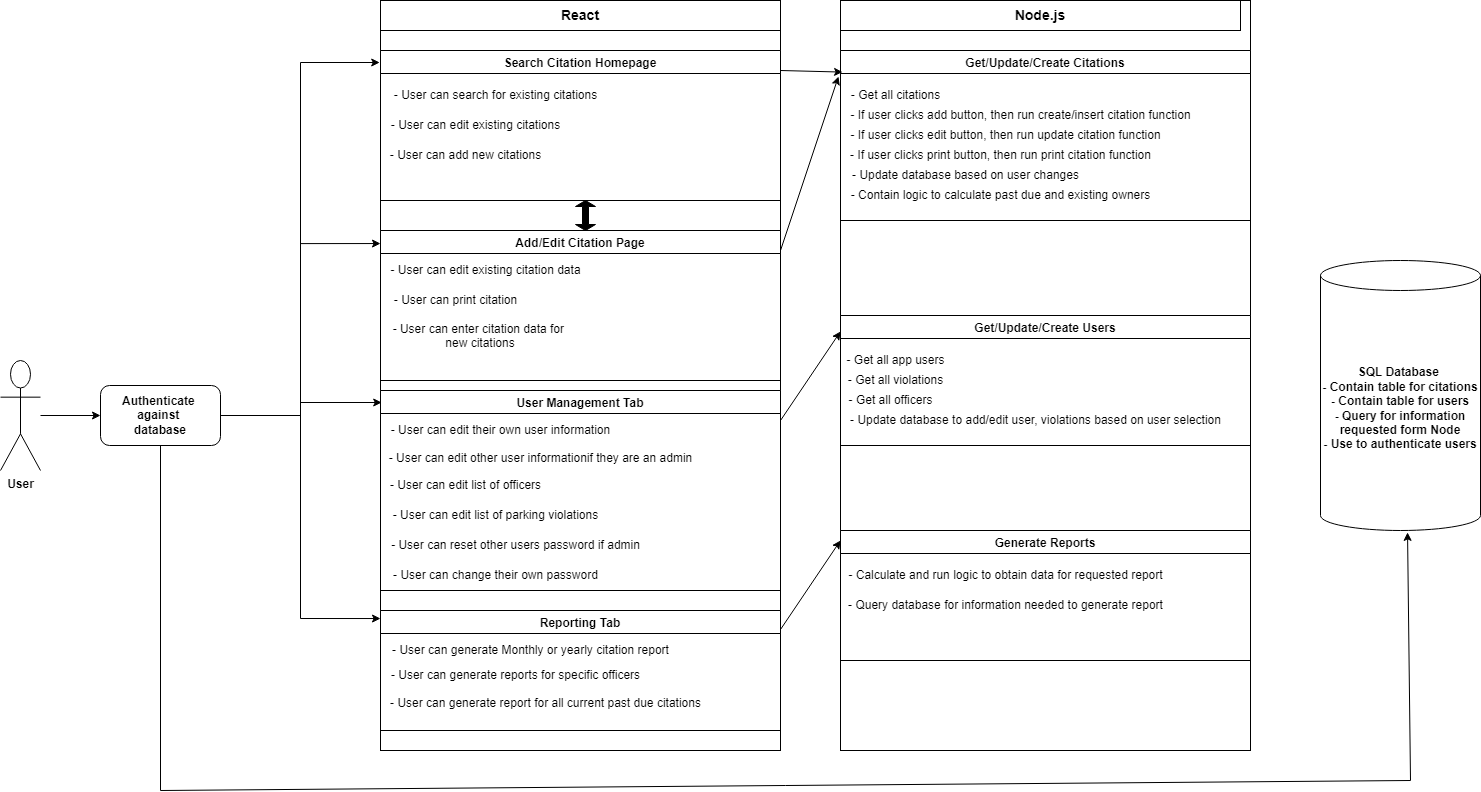

The diagram above was exported from draw.io. Its source (the exported page's mxGraphModel, read from the mxfile embedded in the PNG):
<mxGraphModel dx="2534" dy="738" grid="1" gridSize="10" guides="1" tooltips="1" connect="1" arrows="1" fold="1" page="1" pageScale="1" pageWidth="1100" pageHeight="850" math="0" shadow="0">
  <root>
    <mxCell id="0" />
    <mxCell id="1" parent="0" />
    <mxCell id="HWgU1D8msdUzcOzy_tiw-45" value="" style="rounded=0;whiteSpace=wrap;html=1;fillColor=#FFFFFF;" vertex="1" parent="1">
      <mxGeometry x="460" y="30" width="410" height="750" as="geometry" />
    </mxCell>
    <mxCell id="HWgU1D8msdUzcOzy_tiw-75" style="edgeStyle=orthogonalEdgeStyle;rounded=0;orthogonalLoop=1;jettySize=auto;html=1;entryX=0;entryY=0.5;entryDx=0;entryDy=0;" edge="1" parent="1" source="HWgU1D8msdUzcOzy_tiw-6" target="HWgU1D8msdUzcOzy_tiw-74">
      <mxGeometry relative="1" as="geometry" />
    </mxCell>
    <mxCell id="HWgU1D8msdUzcOzy_tiw-6" value="&lt;b&gt;User&lt;/b&gt;" style="shape=umlActor;verticalLabelPosition=bottom;verticalAlign=top;html=1;outlineConnect=0;" vertex="1" parent="1">
      <mxGeometry x="-380" y="390" width="40" height="110" as="geometry" />
    </mxCell>
    <mxCell id="HWgU1D8msdUzcOzy_tiw-7" value="" style="rounded=0;whiteSpace=wrap;html=1;fillColor=#FFFFFF;" vertex="1" parent="1">
      <mxGeometry y="30" width="400" height="750" as="geometry" />
    </mxCell>
    <mxCell id="HWgU1D8msdUzcOzy_tiw-8" value="&lt;font style=&quot;font-size: 14px;&quot;&gt;&lt;b&gt;Node.js&lt;/b&gt;&lt;/font&gt;" style="rounded=0;whiteSpace=wrap;html=1;" vertex="1" parent="1">
      <mxGeometry x="460" y="30" width="400" height="30" as="geometry" />
    </mxCell>
    <mxCell id="HWgU1D8msdUzcOzy_tiw-16" value="Search Citation Homepage" style="swimlane;startSize=23;" vertex="1" parent="1">
      <mxGeometry y="80" width="400" height="150" as="geometry" />
    </mxCell>
    <mxCell id="HWgU1D8msdUzcOzy_tiw-17" value="- User can search for existing citations" style="text;html=1;align=center;verticalAlign=middle;resizable=0;points=[];autosize=1;strokeColor=none;fillColor=none;" vertex="1" parent="HWgU1D8msdUzcOzy_tiw-16">
      <mxGeometry y="30" width="230" height="30" as="geometry" />
    </mxCell>
    <mxCell id="HWgU1D8msdUzcOzy_tiw-18" value="- User can edit existing citations" style="text;html=1;align=center;verticalAlign=middle;resizable=0;points=[];autosize=1;strokeColor=none;fillColor=none;" vertex="1" parent="HWgU1D8msdUzcOzy_tiw-16">
      <mxGeometry y="60" width="190" height="30" as="geometry" />
    </mxCell>
    <mxCell id="HWgU1D8msdUzcOzy_tiw-19" value="- User can add new citations" style="text;html=1;align=center;verticalAlign=middle;resizable=0;points=[];autosize=1;strokeColor=none;fillColor=none;" vertex="1" parent="HWgU1D8msdUzcOzy_tiw-16">
      <mxGeometry y="90" width="170" height="30" as="geometry" />
    </mxCell>
    <mxCell id="HWgU1D8msdUzcOzy_tiw-20" value="Add/Edit Citation Page" style="swimlane;startSize=23;" vertex="1" parent="1">
      <mxGeometry y="260" width="400" height="150" as="geometry" />
    </mxCell>
    <mxCell id="HWgU1D8msdUzcOzy_tiw-21" value="- User can edit existing citation data" style="text;html=1;align=center;verticalAlign=middle;resizable=0;points=[];autosize=1;strokeColor=none;fillColor=none;" vertex="1" parent="HWgU1D8msdUzcOzy_tiw-20">
      <mxGeometry y="25" width="210" height="30" as="geometry" />
    </mxCell>
    <mxCell id="HWgU1D8msdUzcOzy_tiw-22" value="- User can print citation" style="text;html=1;align=center;verticalAlign=middle;resizable=0;points=[];autosize=1;strokeColor=none;fillColor=none;" vertex="1" parent="HWgU1D8msdUzcOzy_tiw-20">
      <mxGeometry y="55" width="150" height="30" as="geometry" />
    </mxCell>
    <mxCell id="HWgU1D8msdUzcOzy_tiw-23" value="- User can enter citation data for &#10;new citations" style="text;align=center;verticalAlign=middle;resizable=0;points=[];autosize=1;strokeColor=none;fillColor=none;" vertex="1" parent="HWgU1D8msdUzcOzy_tiw-20">
      <mxGeometry y="85" width="200" height="40" as="geometry" />
    </mxCell>
    <mxCell id="HWgU1D8msdUzcOzy_tiw-25" value="" style="shape=doubleArrow;direction=south;whiteSpace=wrap;html=1;gradientColor=default;fillColor=#000000;" vertex="1" parent="1">
      <mxGeometry x="195" y="230" width="20" height="30" as="geometry" />
    </mxCell>
    <mxCell id="HWgU1D8msdUzcOzy_tiw-27" value="User Management Tab" style="swimlane;startSize=23;" vertex="1" parent="1">
      <mxGeometry y="420" width="400" height="200" as="geometry" />
    </mxCell>
    <mxCell id="HWgU1D8msdUzcOzy_tiw-28" value="- User can edit their own user information" style="text;html=1;align=center;verticalAlign=middle;resizable=0;points=[];autosize=1;strokeColor=none;fillColor=none;" vertex="1" parent="HWgU1D8msdUzcOzy_tiw-27">
      <mxGeometry y="25" width="240" height="30" as="geometry" />
    </mxCell>
    <mxCell id="HWgU1D8msdUzcOzy_tiw-29" value="- User can edit other user information&lt;span style=&quot;background-color: initial;&quot;&gt;if they are an admin&lt;/span&gt;&lt;div&gt;&lt;br&gt;&lt;/div&gt;" style="text;html=1;align=center;verticalAlign=middle;resizable=0;points=[];autosize=1;strokeColor=none;fillColor=none;" vertex="1" parent="HWgU1D8msdUzcOzy_tiw-27">
      <mxGeometry x="-5" y="55" width="330" height="40" as="geometry" />
    </mxCell>
    <mxCell id="HWgU1D8msdUzcOzy_tiw-30" value="- User can edit list of officers" style="text;html=1;align=center;verticalAlign=middle;resizable=0;points=[];autosize=1;strokeColor=none;fillColor=none;" vertex="1" parent="HWgU1D8msdUzcOzy_tiw-27">
      <mxGeometry y="80" width="170" height="30" as="geometry" />
    </mxCell>
    <mxCell id="HWgU1D8msdUzcOzy_tiw-31" value="- User can edit list of parking violations" style="text;html=1;align=center;verticalAlign=middle;resizable=0;points=[];autosize=1;strokeColor=none;fillColor=none;" vertex="1" parent="HWgU1D8msdUzcOzy_tiw-27">
      <mxGeometry y="110" width="230" height="30" as="geometry" />
    </mxCell>
    <mxCell id="HWgU1D8msdUzcOzy_tiw-32" value="- User can reset other users password if admin" style="text;html=1;align=center;verticalAlign=middle;resizable=0;points=[];autosize=1;strokeColor=none;fillColor=none;" vertex="1" parent="HWgU1D8msdUzcOzy_tiw-27">
      <mxGeometry y="140" width="270" height="30" as="geometry" />
    </mxCell>
    <mxCell id="HWgU1D8msdUzcOzy_tiw-33" value="- User can change their own password" style="text;html=1;align=center;verticalAlign=middle;resizable=0;points=[];autosize=1;strokeColor=none;fillColor=none;" vertex="1" parent="HWgU1D8msdUzcOzy_tiw-27">
      <mxGeometry y="170" width="230" height="30" as="geometry" />
    </mxCell>
    <mxCell id="HWgU1D8msdUzcOzy_tiw-36" value="Reporting Tab" style="swimlane;startSize=23;" vertex="1" parent="1">
      <mxGeometry y="640" width="400" height="120" as="geometry" />
    </mxCell>
    <mxCell id="HWgU1D8msdUzcOzy_tiw-37" value="- User can generate Monthly or yearly citation report" style="text;html=1;align=center;verticalAlign=middle;resizable=0;points=[];autosize=1;strokeColor=none;fillColor=none;" vertex="1" parent="HWgU1D8msdUzcOzy_tiw-36">
      <mxGeometry y="25" width="300" height="30" as="geometry" />
    </mxCell>
    <mxCell id="HWgU1D8msdUzcOzy_tiw-43" value="- User can generate reports for specific officers" style="text;html=1;align=center;verticalAlign=middle;resizable=0;points=[];autosize=1;strokeColor=none;fillColor=none;" vertex="1" parent="HWgU1D8msdUzcOzy_tiw-36">
      <mxGeometry y="50" width="270" height="30" as="geometry" />
    </mxCell>
    <mxCell id="HWgU1D8msdUzcOzy_tiw-44" value="- User can generate report for all current past due&amp;nbsp;&lt;span style=&quot;background-color: initial;&quot;&gt;citations&lt;/span&gt;&lt;div&gt;&lt;br&gt;&lt;/div&gt;" style="text;html=1;align=center;verticalAlign=middle;resizable=0;points=[];autosize=1;strokeColor=none;fillColor=none;" vertex="1" parent="HWgU1D8msdUzcOzy_tiw-36">
      <mxGeometry y="80" width="330" height="40" as="geometry" />
    </mxCell>
    <mxCell id="HWgU1D8msdUzcOzy_tiw-47" value="&lt;b&gt;&lt;font style=&quot;font-size: 14px;&quot;&gt;React&lt;/font&gt;&lt;/b&gt;" style="rounded=0;whiteSpace=wrap;html=1;" vertex="1" parent="1">
      <mxGeometry y="30" width="400" height="30" as="geometry" />
    </mxCell>
    <mxCell id="HWgU1D8msdUzcOzy_tiw-53" value="Get/Update/Create Citations" style="swimlane;startSize=23;" vertex="1" parent="1">
      <mxGeometry x="460" y="80" width="410" height="170" as="geometry" />
    </mxCell>
    <mxCell id="HWgU1D8msdUzcOzy_tiw-54" value="- Get all citations" style="text;html=1;align=center;verticalAlign=middle;resizable=0;points=[];autosize=1;strokeColor=none;fillColor=none;" vertex="1" parent="HWgU1D8msdUzcOzy_tiw-53">
      <mxGeometry y="30" width="110" height="30" as="geometry" />
    </mxCell>
    <mxCell id="HWgU1D8msdUzcOzy_tiw-55" value="- If user clicks add button, then run create/insert citation function" style="text;html=1;align=center;verticalAlign=middle;resizable=0;points=[];autosize=1;strokeColor=none;fillColor=none;" vertex="1" parent="HWgU1D8msdUzcOzy_tiw-53">
      <mxGeometry y="50" width="360" height="30" as="geometry" />
    </mxCell>
    <mxCell id="HWgU1D8msdUzcOzy_tiw-62" value="- If user clicks edit button, then run update citation function" style="text;html=1;align=center;verticalAlign=middle;resizable=0;points=[];autosize=1;strokeColor=none;fillColor=none;" vertex="1" parent="HWgU1D8msdUzcOzy_tiw-53">
      <mxGeometry y="70" width="330" height="30" as="geometry" />
    </mxCell>
    <mxCell id="HWgU1D8msdUzcOzy_tiw-63" value="- If user clicks print button, then run print citation function" style="text;html=1;align=center;verticalAlign=middle;resizable=0;points=[];autosize=1;strokeColor=none;fillColor=none;" vertex="1" parent="HWgU1D8msdUzcOzy_tiw-53">
      <mxGeometry y="90" width="320" height="30" as="geometry" />
    </mxCell>
    <mxCell id="HWgU1D8msdUzcOzy_tiw-64" value="- Update database based on user changes" style="text;html=1;align=center;verticalAlign=middle;resizable=0;points=[];autosize=1;strokeColor=none;fillColor=none;" vertex="1" parent="HWgU1D8msdUzcOzy_tiw-53">
      <mxGeometry y="110" width="250" height="30" as="geometry" />
    </mxCell>
    <mxCell id="HWgU1D8msdUzcOzy_tiw-65" value="- Contain logic to calculate past due and existing owners" style="text;html=1;align=center;verticalAlign=middle;resizable=0;points=[];autosize=1;strokeColor=none;fillColor=none;" vertex="1" parent="HWgU1D8msdUzcOzy_tiw-53">
      <mxGeometry y="130" width="320" height="30" as="geometry" />
    </mxCell>
    <mxCell id="HWgU1D8msdUzcOzy_tiw-60" value="" style="endArrow=classic;html=1;rounded=0;entryX=-0.005;entryY=0.153;entryDx=0;entryDy=0;entryPerimeter=0;" edge="1" parent="1" target="HWgU1D8msdUzcOzy_tiw-53">
      <mxGeometry width="50" height="50" relative="1" as="geometry">
        <mxPoint x="400" y="280" as="sourcePoint" />
        <mxPoint x="450" y="230" as="targetPoint" />
      </mxGeometry>
    </mxCell>
    <mxCell id="HWgU1D8msdUzcOzy_tiw-61" value="" style="endArrow=classic;html=1;rounded=0;entryX=0.005;entryY=0.127;entryDx=0;entryDy=0;entryPerimeter=0;" edge="1" parent="1" target="HWgU1D8msdUzcOzy_tiw-53">
      <mxGeometry width="50" height="50" relative="1" as="geometry">
        <mxPoint x="400" y="100" as="sourcePoint" />
        <mxPoint x="450" y="50" as="targetPoint" />
      </mxGeometry>
    </mxCell>
    <mxCell id="HWgU1D8msdUzcOzy_tiw-66" value="Get/Update/Create Users" style="swimlane;startSize=23;" vertex="1" parent="1">
      <mxGeometry x="460" y="345" width="410" height="130" as="geometry" />
    </mxCell>
    <mxCell id="HWgU1D8msdUzcOzy_tiw-67" value="- Get all app users" style="text;html=1;align=center;verticalAlign=middle;resizable=0;points=[];autosize=1;strokeColor=none;fillColor=none;" vertex="1" parent="HWgU1D8msdUzcOzy_tiw-66">
      <mxGeometry x="-5" y="30" width="120" height="30" as="geometry" />
    </mxCell>
    <mxCell id="HWgU1D8msdUzcOzy_tiw-73" value="- Get all violations" style="text;html=1;align=center;verticalAlign=middle;resizable=0;points=[];autosize=1;strokeColor=none;fillColor=none;" vertex="1" parent="HWgU1D8msdUzcOzy_tiw-66">
      <mxGeometry x="-5" y="50" width="120" height="30" as="geometry" />
    </mxCell>
    <mxCell id="HWgU1D8msdUzcOzy_tiw-88" value="- Get all officers" style="text;html=1;align=center;verticalAlign=middle;resizable=0;points=[];autosize=1;strokeColor=none;fillColor=none;" vertex="1" parent="HWgU1D8msdUzcOzy_tiw-66">
      <mxGeometry x="-5" y="70" width="110" height="30" as="geometry" />
    </mxCell>
    <mxCell id="HWgU1D8msdUzcOzy_tiw-89" value="- Update database to add/edit user, violations based on user selection" style="text;html=1;align=center;verticalAlign=middle;resizable=0;points=[];autosize=1;strokeColor=none;fillColor=none;" vertex="1" parent="HWgU1D8msdUzcOzy_tiw-66">
      <mxGeometry y="90" width="390" height="30" as="geometry" />
    </mxCell>
    <mxCell id="HWgU1D8msdUzcOzy_tiw-74" value="&lt;b&gt;Authenticate&amp;nbsp;&lt;/b&gt;&lt;div&gt;&lt;b&gt;against&amp;nbsp;&lt;/b&gt;&lt;/div&gt;&lt;div&gt;&lt;b&gt;database&lt;/b&gt;&lt;/div&gt;" style="rounded=1;whiteSpace=wrap;html=1;" vertex="1" parent="1">
      <mxGeometry x="-280" y="415" width="120" height="60" as="geometry" />
    </mxCell>
    <mxCell id="HWgU1D8msdUzcOzy_tiw-76" style="edgeStyle=orthogonalEdgeStyle;rounded=0;orthogonalLoop=1;jettySize=auto;html=1;entryX=-0.002;entryY=0.08;entryDx=0;entryDy=0;entryPerimeter=0;" edge="1" parent="1" source="HWgU1D8msdUzcOzy_tiw-74" target="HWgU1D8msdUzcOzy_tiw-16">
      <mxGeometry relative="1" as="geometry" />
    </mxCell>
    <mxCell id="HWgU1D8msdUzcOzy_tiw-77" style="edgeStyle=orthogonalEdgeStyle;rounded=0;orthogonalLoop=1;jettySize=auto;html=1;entryX=0;entryY=0.087;entryDx=0;entryDy=0;entryPerimeter=0;" edge="1" parent="1" source="HWgU1D8msdUzcOzy_tiw-74" target="HWgU1D8msdUzcOzy_tiw-20">
      <mxGeometry relative="1" as="geometry" />
    </mxCell>
    <mxCell id="HWgU1D8msdUzcOzy_tiw-78" style="edgeStyle=orthogonalEdgeStyle;rounded=0;orthogonalLoop=1;jettySize=auto;html=1;entryX=0.003;entryY=0.06;entryDx=0;entryDy=0;entryPerimeter=0;" edge="1" parent="1" source="HWgU1D8msdUzcOzy_tiw-74" target="HWgU1D8msdUzcOzy_tiw-27">
      <mxGeometry relative="1" as="geometry" />
    </mxCell>
    <mxCell id="HWgU1D8msdUzcOzy_tiw-79" style="edgeStyle=orthogonalEdgeStyle;rounded=0;orthogonalLoop=1;jettySize=auto;html=1;entryX=0;entryY=0.067;entryDx=0;entryDy=0;entryPerimeter=0;" edge="1" parent="1" source="HWgU1D8msdUzcOzy_tiw-74" target="HWgU1D8msdUzcOzy_tiw-36">
      <mxGeometry relative="1" as="geometry" />
    </mxCell>
    <mxCell id="HWgU1D8msdUzcOzy_tiw-81" value="&lt;font style=&quot;font-size: 12px;&quot;&gt;&lt;b&gt;SQL Database&amp;nbsp;&lt;/b&gt;&lt;/font&gt;&lt;div style=&quot;&quot;&gt;&lt;font style=&quot;font-size: 12px;&quot;&gt;&lt;b&gt;- Contain table for citations&lt;/b&gt;&lt;/font&gt;&lt;/div&gt;&lt;div style=&quot;&quot;&gt;&lt;font style=&quot;font-size: 12px;&quot;&gt;&lt;b&gt;- Contain table for users&lt;/b&gt;&lt;/font&gt;&lt;/div&gt;&lt;div style=&quot;&quot;&gt;&lt;font style=&quot;font-size: 12px;&quot;&gt;&lt;b&gt;- Query for information requested form Node&lt;/b&gt;&lt;/font&gt;&lt;/div&gt;&lt;div style=&quot;&quot;&gt;&lt;font style=&quot;font-size: 12px;&quot;&gt;&lt;b&gt;- Use to authenticate users&lt;/b&gt;&lt;/font&gt;&lt;/div&gt;" style="shape=cylinder3;whiteSpace=wrap;html=1;boundedLbl=1;backgroundOutline=1;size=15;" vertex="1" parent="1">
      <mxGeometry x="940" y="290" width="160" height="270" as="geometry" />
    </mxCell>
    <mxCell id="HWgU1D8msdUzcOzy_tiw-83" value="" style="endArrow=none;html=1;rounded=0;" edge="1" parent="1">
      <mxGeometry width="50" height="50" relative="1" as="geometry">
        <mxPoint x="-220" y="820" as="sourcePoint" />
        <mxPoint x="-220" y="475" as="targetPoint" />
      </mxGeometry>
    </mxCell>
    <mxCell id="HWgU1D8msdUzcOzy_tiw-84" value="" style="endArrow=none;html=1;rounded=0;" edge="1" parent="1">
      <mxGeometry width="50" height="50" relative="1" as="geometry">
        <mxPoint x="-220" y="820" as="sourcePoint" />
        <mxPoint x="1030" y="810" as="targetPoint" />
      </mxGeometry>
    </mxCell>
    <mxCell id="HWgU1D8msdUzcOzy_tiw-86" value="" style="endArrow=classic;html=1;rounded=0;entryX=0.544;entryY=1.007;entryDx=0;entryDy=0;entryPerimeter=0;" edge="1" parent="1" target="HWgU1D8msdUzcOzy_tiw-81">
      <mxGeometry width="50" height="50" relative="1" as="geometry">
        <mxPoint x="1030" y="810" as="sourcePoint" />
        <mxPoint x="1080" y="760" as="targetPoint" />
      </mxGeometry>
    </mxCell>
    <mxCell id="HWgU1D8msdUzcOzy_tiw-90" value="" style="endArrow=classic;html=1;rounded=0;entryX=0;entryY=0.123;entryDx=0;entryDy=0;entryPerimeter=0;" edge="1" parent="1" target="HWgU1D8msdUzcOzy_tiw-66">
      <mxGeometry width="50" height="50" relative="1" as="geometry">
        <mxPoint x="400" y="450" as="sourcePoint" />
        <mxPoint x="450" y="400" as="targetPoint" />
      </mxGeometry>
    </mxCell>
    <mxCell id="HWgU1D8msdUzcOzy_tiw-91" value="Generate Reports" style="swimlane;startSize=23;" vertex="1" parent="1">
      <mxGeometry x="460" y="560" width="410" height="130" as="geometry" />
    </mxCell>
    <mxCell id="HWgU1D8msdUzcOzy_tiw-92" value="- Calculate and run logic to obtain data for requested report" style="text;html=1;align=center;verticalAlign=middle;resizable=0;points=[];autosize=1;strokeColor=none;fillColor=none;" vertex="1" parent="HWgU1D8msdUzcOzy_tiw-91">
      <mxGeometry x="-5" y="30" width="340" height="30" as="geometry" />
    </mxCell>
    <mxCell id="HWgU1D8msdUzcOzy_tiw-96" value="- Query database for information needed to generate report" style="text;html=1;align=center;verticalAlign=middle;resizable=0;points=[];autosize=1;strokeColor=none;fillColor=none;" vertex="1" parent="HWgU1D8msdUzcOzy_tiw-91">
      <mxGeometry x="-5" y="60" width="340" height="30" as="geometry" />
    </mxCell>
    <mxCell id="HWgU1D8msdUzcOzy_tiw-97" value="" style="endArrow=classic;html=1;rounded=0;entryX=0;entryY=0.123;entryDx=0;entryDy=0;entryPerimeter=0;" edge="1" parent="1">
      <mxGeometry width="50" height="50" relative="1" as="geometry">
        <mxPoint x="400" y="659" as="sourcePoint" />
        <mxPoint x="460" y="570" as="targetPoint" />
      </mxGeometry>
    </mxCell>
  </root>
</mxGraphModel>